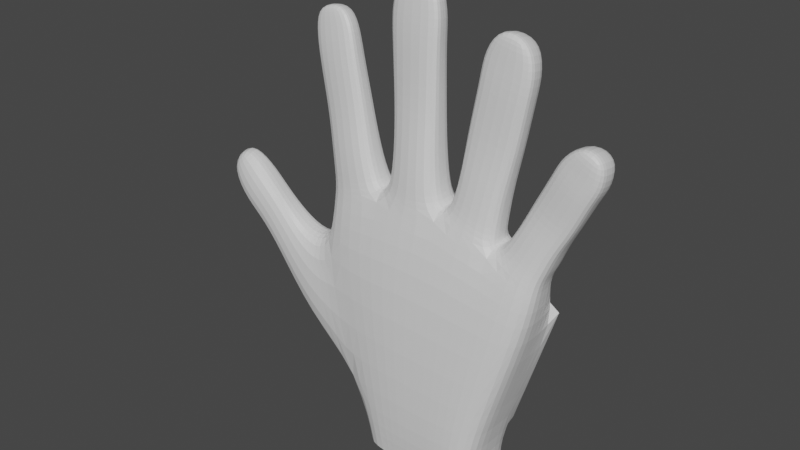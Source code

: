 # Source: hand_good_one.blend  (saved by Blender 3.6.13; exported with 4.5.12 LTS)
import bpy
from mathutils import Matrix  # noqa: F401  (used for matrix-valued properties, if any)

bpy.ops.wm.read_factory_settings(use_empty=True)
scene = bpy.context.scene
scene.name = 'Scene'

# ---- collections
col_collection = bpy.data.collections.new('Collection'); scene.collection.children.link(col_collection)

# ---- materials (node trees are filled in below, after node groups)
mat_material = bpy.data.materials.new('Material')
mat_material.alpha_threshold = 0.0
mat_material.use_transparent_shadow = False
mat_material.roughness = 0.5
mat_material.line_color = (0.0, 0.0, 0.0, 1.0)

# ---- material node trees
mat_material.use_nodes = True; mat_material.node_tree.nodes.clear()
_N = mat_material.node_tree.nodes; _L = mat_material.node_tree.links
n0 = _N.new('ShaderNodeOutputMaterial'); n0.name = 'Material Output'; n0.location = (300, 300)
n1 = _N.new('ShaderNodeBsdfPrincipled'); n1.name = 'Principled BSDF'; n1.location = (10, 300)
n1.distribution = 'GGX'
n1.subsurface_method = 'RANDOM_WALK_SKIN'
n1.inputs[3].default_value = 1.45
n1.inputs[27].default_value = (0.0, 0.0, 0.0, 1.0)
n1.inputs[28].default_value = 1.0
_L.new(n1.outputs[0], n0.inputs[0])
n0.is_active_output = True

# ---- world
world_world = bpy.data.worlds.new('World'); scene.world = world_world
world_world.use_nodes = True; world_world.node_tree.nodes.clear()
_N = world_world.node_tree.nodes; _L = world_world.node_tree.links
n0 = _N.new('ShaderNodeOutputWorld'); n0.name = 'World Output'; n0.location = (300, 300)
n1 = _N.new('ShaderNodeBackground'); n1.name = 'Background'; n1.location = (10, 300)
n1.inputs[0].default_value = (0.05088, 0.05088, 0.05088, 1.0)
_L.new(n1.outputs[0], n0.inputs[0])
n0.is_active_output = True
world_world.color = (0.05088, 0.05088, 0.05088)
world_world.use_sun_shadow = False
world_world.sun_shadow_jitter_overblur = 0.0

# ---- meshes
me_cube = bpy.data.meshes.new('Cube')
me_cube.from_pydata([(1.614, 0.87, 0.1512), (1.534, 0.87, -0.9615), (1.614, -0.873, 0.1512), (1.534, -0.873, -0.9615), (-1.809, 0.8695, 0.2305), (-1.503, 0.87, -1.001), (-1.809, -0.8727, 0.2302), (-1.503, -0.873, -1.001), (2.696, 0.7605, 3.472), (2.696, -0.7335, 3.489), (-2.837, 0.3384, 3.919), (-2.829, -0.7518, 3.871), (2.637, 0.6633, 4.534), (2.801, -0.5695, 4.5), (-2.828, 0.3488, 5.059), (-2.825, -0.4761, 5.049), (-4.56, -0.6957, 3.053), (-4.57, 0.1371, 3.114), (-3.961, -0.6862, 4.04), (-3.97, 0.08254, 4.099), (-3.389, 0.6489, 1.403), (-3.439, 0.2259, 3.77), (-3.43, -0.7472, 3.712), (-3.383, -0.8007, 1.369), (-5.514, -0.8769, 4.251), (-5.592, -0.07897, 4.261), (-4.874, -0.7933, 5.176), (-4.948, -0.08839, 5.186), (-5.962, -0.7081, 5.006), (-6.018, -0.2177, 5.026), (-5.505, -0.6584, 5.544), (-5.558, -0.2047, 5.565), (0.7801, 0.8174, -0.9738), (0.04831, 0.8225, -0.994), (-0.7468, 0.8176, -0.9941), (0.9327, -1.055, 0.2012), (0.1032, -1.062, 0.221), (-0.792, -1.058, 0.241), (-0.6891, -0.92, -0.9966), (0.1053, -0.9244, -0.9947), (0.8383, -0.9191, -0.975), (-0.9542, 0.8178, 0.2103), (-0.0556, 0.824, 0.1901), (0.7693, 0.8177, 0.1706), (1.504, -0.8896, 3.647), (0.1244, -0.9434, 3.792), (-1.316, -0.9465, 3.847), (-1.447, 0.4318, 3.843), (-0.01481, 0.5489, 3.77), (1.372, 0.6386, 3.612), (1.627, -0.5124, 5.01), (0.2725, -0.5477, 5.496), (-1.374, -0.5481, 5.414), (-1.376, 0.4694, 5.417), (0.271, 0.559, 5.486), (1.542, 0.5868, 5.018), (-2.485, 0.4891, 8.916), (-3.546, 0.3887, 8.682), (-3.5, -0.1092, 8.759), (-2.432, -0.1174, 9.016), (3.876, 0.6674, 6.9), (2.904, 0.6102, 7.362), (2.944, -0.1575, 7.477), (3.916, -0.2074, 7.026), (2.174, 0.6737, 8.856), (0.9426, 0.5959, 9.082), (0.9806, -0.06252, 9.182), (2.214, -0.09364, 8.971), (-0.133, 0.6096, 9.624), (-1.415, 0.515, 9.614), (-1.361, -0.09125, 9.714), (-0.07446, -0.1075, 9.743), (-3.482, 0.4157, 9.198), (-2.803, 0.5146, 9.341), (-3.456, -0.02326, 9.256), (-2.77, -0.03284, 9.423), (3.374, 0.6359, 7.728), (3.905, 0.6881, 7.492), (3.415, -0.1316, 7.845), (3.944, -0.1853, 7.636), (1.319, 0.6317, 9.603), (1.965, 0.714, 9.447), (1.357, -0.02637, 9.705), (2.005, -0.05295, 9.564), (-1.183, 0.5627, 10.33), (-0.3809, 0.6577, 10.3), (-1.151, 0.01568, 10.41), (-0.3429, -0.0001373, 10.41), (-2.841, 0.312, 5.376), (-1.61, 0.4185, 5.738), (-2.817, -0.4448, 5.39), (-1.587, -0.4959, 5.761), (-1.159, 0.4217, 5.831), (0.08371, 0.5169, 5.877), (-1.137, -0.5047, 5.853), (0.1057, -0.5424, 5.907), (0.4866, 0.5035, 5.743), (1.594, 0.5648, 5.371), (0.488, -0.4365, 5.757), (1.594, -0.4016, 5.401), (1.864, 0.565, 5.182), (2.863, 0.6391, 4.783), (1.864, -0.4101, 5.213), (2.864, -0.4582, 4.822), (-3.139, 0.3335, 6.895), (-3.109, -0.2524, 6.925), (-2.028, -0.2754, 7.243), (-2.057, 0.424, 7.202), (-1.263, 0.4434, 7.748), (-1.24, -0.204, 7.789), (-0.06736, -0.2428, 7.807), (-0.06828, 0.5186, 7.737), (0.7119, 0.517, 7.41), (0.7133, -0.2, 7.44), (1.884, -0.146, 7.156), (1.884, 0.5774, 7.112), (2.383, 0.5534, 6.271), (2.383, -0.1977, 6.315), (3.367, -0.2478, 5.896), (3.318, 0.6155, 5.874), (0.05843, -0.05052, -0.9871), (-1.503, -0.00606, -1.006), (1.609, -0.00606, 0.151), (-1.809, -0.006124, 0.2304), (1.53, -0.00606, -0.9664), (2.704, 0.002279, 3.5), (-2.837, -0.1225, 3.918), (2.735, 0.02086, 4.545), (-2.83, -0.04349, 5.079), (-4.575, -0.1748, 3.099), (-3.973, -0.1927, 4.088), (-3.39, -0.04731, 1.394), (-3.441, -0.157, 3.761), (-5.586, -0.2842, 4.265), (-4.937, -0.2792, 5.197), (-6.013, -0.3358, 5.029), (-5.552, -0.3184, 5.57), (1.597, 0.01597, 5.044), (0.2796, -0.00188, 5.524), (-1.373, -0.02767, 5.447), (-3.529, 0.09166, 8.744), (-2.46, 0.1106, 8.999), (2.948, 0.1044, 7.464), (3.921, 0.1076, 7.003), (0.9806, 0.1334, 9.184), (2.217, 0.1413, 8.967), (-1.387, 0.1283, 9.7), (-0.0976, 0.142, 9.727), (-3.464, 0.1116, 9.262), (-2.778, 0.1281, 9.427), (3.42, 0.1194, 7.834), (3.95, 0.1189, 7.609), (1.359, 0.156, 9.708), (2.008, 0.1649, 9.563), (-1.155, 0.161, 10.42), (-0.3452, 0.1725, 10.41), (-1.608, -0.0103, 5.769), (-2.843, -0.02799, 5.396), (0.0916, 0.004703, 5.915), (-1.156, -0.01198, 5.862), (1.607, 0.04282, 5.416), (0.4959, 0.01491, 5.782), (2.881, 0.04617, 4.831), (1.878, 0.04026, 5.226), (-2.057, 0.0789, 7.24), (-3.141, 0.06065, 6.921), (-0.08292, 0.103, 7.806), (-1.261, 0.09709, 7.787), (1.896, 0.1327, 7.166), (0.7207, 0.09674, 7.458), (3.377, 0.1062, 5.904), (2.397, 0.1073, 6.322), (-5.076, 0.02618, 3.747), (-4.372, -0.7399, 4.654), (-4.469, 0.001428, 4.585), (3.074, 0.07616, 5.38), (2.167, 0.0738, 5.775), (3.056, -0.353, 5.374), (2.153, -0.3039, 5.765), (2.153, 0.5592, 5.727), (3.053, 0.6273, 5.329), (2.786, 0.08607, 7.07), (3.701, 0.0916, 6.64), (3.656, 0.6494, 6.544), (3.698, -0.2552, 6.666), (2.785, -0.2053, 7.085), (2.745, 0.5905, 6.973), (1.701, 0.08776, 6.291), (0.6282, 0.05582, 6.612), (1.689, -0.2738, 6.279), (0.6475, -0.3182, 6.582), (0.6461, 0.5103, 6.56), (1.688, 0.5711, 6.241), (0.9323, 0.1002, 8.575), (2.099, 0.1169, 8.322), (2.058, 0.6403, 8.217), (2.098, -0.1457, 8.329), (0.9349, -0.1441, 8.577), (0.8948, 0.5708, 8.478), (-0.02766, 0.05385, 6.864), (-1.16, 0.04255, 6.816), (-0.01263, -0.3926, 6.86), (-1.141, -0.3544, 6.813), (-1.163, 0.4326, 6.781), (-0.03457, 0.5178, 6.82), (-1.333, 0.0931, 9.046), (-0.1184, 0.1073, 9.086), (-0.1534, 0.58, 8.986), (-0.09286, -0.1883, 9.105), (-1.305, -0.1642, 9.062), (-1.362, 0.49, 8.961), (-1.868, 0.0343, 6.482), (-2.984, 0.01633, 6.159), (-1.84, -0.4051, 6.48), (-2.952, -0.368, 6.158), (-2.982, 0.3228, 6.135), (-1.869, 0.4212, 6.448), (-3.393, 0.05255, 8.113), (-2.328, 0.07418, 8.412), (-2.354, 0.4657, 8.329), (-2.291, -0.2359, 8.432), (-3.355, -0.2222, 8.13), (-3.412, 0.3626, 8.051), (-1.503, -0.00606, -1.006), (1.609, -0.00606, 0.151), (-1.809, -0.006124, 0.2304), (1.53, -0.00606, -0.9664), (2.704, 0.002279, 3.5), (-2.837, -0.1225, 3.918), (2.735, 0.02086, 4.545), (-2.83, -0.04349, 5.079), (-4.575, -0.1748, 3.099), (-3.973, -0.1927, 4.088), (-3.39, -0.04731, 1.394), (-3.441, -0.157, 3.761), (-5.586, -0.2842, 4.265), (-4.937, -0.2792, 5.197), (-6.013, -0.3358, 5.029), (-5.552, -0.3184, 5.57), (1.597, 0.01597, 5.044), (0.2796, -0.00188, 5.524), (-1.373, -0.02767, 5.447), (-3.529, 0.09166, 8.744), (-2.46, 0.1106, 8.999), (2.948, 0.1044, 7.464), (3.921, 0.1076, 7.003), (0.9806, 0.1334, 9.184), (2.217, 0.1413, 8.967), (-1.387, 0.1283, 9.7), (-0.0976, 0.142, 9.727), (-3.464, 0.1116, 9.262), (-2.778, 0.1281, 9.427), (3.42, 0.1194, 7.834), (3.95, 0.1189, 7.609), (1.359, 0.156, 9.708), (2.008, 0.1649, 9.563), (-1.155, 0.161, 10.42), (-0.3452, 0.1725, 10.41), (-1.608, -0.0103, 5.769), (-2.843, -0.02799, 5.396), (0.0916, 0.004703, 5.915), (-1.156, -0.01198, 5.862), (1.607, 0.04282, 5.416), (0.4959, 0.01491, 5.782), (2.881, 0.04617, 4.831), (1.878, 0.04026, 5.226), (-2.057, 0.0789, 7.24), (-3.141, 0.06065, 6.921), (-0.08292, 0.103, 7.806), (-1.261, 0.09709, 7.787), (1.896, 0.1327, 7.166), (0.7207, 0.09674, 7.458), (3.377, 0.1062, 5.904), (2.397, 0.1073, 6.322), (-5.019, -0.7898, 3.771), (-5.071, -0.2368, 3.745), (-4.459, -0.2426, 4.593), (1.56, 0.8465, 0.1512), (2.642, 0.737, 3.472), (-1.503, -0.00606, -1.006), (-1.503, -0.873, -1.001), (-0.7468, 0.8176, -0.9941), (-1.503, 0.87, -1.001), (0.8383, -0.9191, -0.975), (1.534, -0.873, -0.9615), (1.53, -0.00606, -0.9664), (1.534, 0.87, -0.9615), (0.7801, 0.8174, -0.9738), (0.04831, 0.8225, -0.994), (-0.6891, -0.92, -0.9966), (0.1053, -0.9244, -0.9947), (1.56, 0.8465, 0.1512), (2.642, 0.737, 3.472), (1.614, 0.87, 0.1512), (2.696, 0.7605, 3.472), (-4.575, -0.1748, 3.099), (-3.39, -0.04731, 1.394)], [(34, 38), (120, 39), (32, 40), (33, 120), (273, 265), (272, 264), (271, 263), (270, 262), (269, 261), (268, 260), (267, 259), (266, 258), (265, 239), (264, 229), (263, 240), (262, 239), (261, 241), (260, 240), (259, 230), (258, 241), (249, 257), (247, 255), (245, 253), (243, 251), (248, 256), (246, 254), (244, 252), (249, 268), (248, 269), (247, 270), (246, 271), (245, 272), (244, 273), (242, 250), (243, 266), (242, 267), (250, 251), (252, 253), (254, 255), (235, 237), (236, 238), (237, 238), (231, 235), (228, 234), (225, 233), (234, 232), (232, 236), (227, 229), (256, 257), (228, 230), (224, 226), (225, 223), (224, 227)], [(122, 293, 294, 125), (289, 37, 6, 280), (279, 123, 4, 282), (285, 122, 2, 284), (287, 43, 293, 286), (126, 11, 15, 128), (41, 4, 10, 47), (35, 2, 9, 44), (21, 20, 17, 19), (155, 154, 86, 87), (44, 9, 13, 50), (47, 10, 14, 53), (125, 294, 12, 127), (276, 174, 27, 134), (132, 21, 19, 130), (23, 22, 18, 16), (131, 23, 16, 129), (123, 6, 23, 131), (6, 11, 22, 23), (126, 10, 21, 132), (10, 4, 20, 21), (24, 26, 30, 28), (174, 172, 25, 27), (275, 274, 24, 133), (274, 173, 26, 24), (135, 28, 30, 136), (134, 27, 31, 136), (27, 25, 29, 31), (133, 24, 28, 135), (294, 49, 55, 12), (49, 48, 54, 55), (48, 47, 53, 54), (11, 46, 52, 15), (46, 45, 51, 52), (45, 44, 50, 51), (153, 152, 82, 83), (151, 150, 78, 79), (149, 148, 74, 75), (6, 37, 46, 11), (37, 36, 45, 46), (36, 35, 44, 45), (293, 43, 49, 294), (43, 42, 48, 49), (42, 41, 47, 48), (282, 4, 41, 281), (281, 41, 42, 288), (288, 42, 43, 287), (284, 2, 35, 283), (283, 35, 36, 290), (290, 36, 37, 289), (64, 65, 80, 81), (222, 57, 56, 219), (217, 140, 57, 222), (220, 59, 58, 221), (218, 141, 59, 220), (140, 58, 74, 148), (186, 61, 60, 183), (181, 142, 61, 186), (184, 63, 62, 185), (182, 143, 63, 184), (60, 61, 76, 77), (198, 65, 64, 195), (193, 144, 65, 198), (196, 67, 66, 197), (194, 145, 67, 196), (56, 57, 72, 73), (210, 69, 68, 207), (205, 146, 69, 210), (208, 71, 70, 209), (206, 147, 71, 208), (142, 62, 78, 150), (68, 69, 84, 85), (58, 59, 75, 74), (144, 66, 82, 152), (62, 63, 79, 78), (146, 70, 86, 154), (141, 56, 73, 149), (66, 67, 83, 82), (143, 60, 77, 151), (70, 71, 87, 86), (145, 64, 81, 153), (147, 68, 85, 155), (139, 156, 91, 52), (52, 91, 90, 15), (128, 157, 88, 14), (14, 88, 89, 53), (138, 158, 95, 51), (51, 95, 94, 52), (139, 159, 92, 53), (53, 92, 93, 54), (137, 160, 99, 50), (50, 99, 98, 51), (138, 161, 96, 54), (54, 96, 97, 55), (127, 162, 103, 13), (13, 103, 102, 50), (137, 163, 100, 55), (55, 100, 101, 12), (211, 164, 106, 213), (213, 106, 105, 214), (212, 165, 104, 215), (215, 104, 107, 216), (199, 166, 110, 201), (201, 110, 109, 202), (200, 167, 108, 203), (203, 108, 111, 204), (187, 168, 114, 189), (189, 114, 113, 190), (188, 169, 112, 191), (191, 112, 115, 192), (175, 170, 118, 177), (177, 118, 117, 178), (176, 171, 116, 179), (179, 116, 119, 180), (178, 117, 171, 176), (180, 119, 170, 175), (190, 113, 169, 188), (192, 115, 168, 187), (202, 109, 167, 200), (204, 111, 166, 199), (214, 105, 165, 212), (216, 107, 164, 211), (50, 102, 163, 137), (12, 101, 162, 127), (51, 98, 161, 138), (55, 97, 160, 137), (52, 94, 159, 139), (54, 93, 158, 138), (15, 90, 157, 128), (53, 89, 156, 139), (71, 147, 155, 87), (67, 145, 153, 83), (63, 143, 151, 79), (59, 141, 149, 75), (69, 146, 154, 84), (65, 144, 152, 80), (61, 142, 150, 76), (207, 68, 147, 206), (209, 70, 146, 205), (195, 64, 145, 194), (197, 66, 144, 193), (183, 60, 143, 182), (185, 62, 142, 181), (57, 140, 148, 72), (219, 56, 141, 218), (221, 58, 140, 217), (73, 72, 148, 149), (77, 76, 150, 151), (81, 80, 152, 153), (25, 133, 135, 29), (26, 134, 136, 30), (29, 135, 136, 31), (172, 275, 133, 25), (11, 126, 132, 22), (4, 123, 131, 20), (20, 131, 129, 17), (22, 132, 130, 18), (173, 276, 134, 26), (9, 125, 127, 13), (85, 84, 154, 155), (10, 126, 128, 14), (286, 293, 122, 285), (280, 6, 123, 279), (2, 122, 125, 9), (105, 221, 217, 165), (107, 219, 218, 164), (164, 218, 220, 106), (106, 220, 221, 105), (165, 217, 222, 104), (104, 222, 219, 107), (89, 216, 211, 156), (90, 214, 212, 157), (88, 215, 216, 89), (157, 212, 215, 88), (91, 213, 214, 90), (156, 211, 213, 91), (109, 209, 205, 167), (111, 207, 206, 166), (166, 206, 208, 110), (110, 208, 209, 109), (167, 205, 210, 108), (108, 210, 207, 111), (93, 204, 199, 158), (94, 202, 200, 159), (92, 203, 204, 93), (159, 200, 203, 92), (95, 201, 202, 94), (158, 199, 201, 95), (113, 197, 193, 169), (115, 195, 194, 168), (168, 194, 196, 114), (114, 196, 197, 113), (169, 193, 198, 112), (112, 198, 195, 115), (97, 192, 187, 160), (98, 190, 188, 161), (96, 191, 192, 97), (161, 188, 191, 96), (99, 189, 190, 98), (160, 187, 189, 99), (117, 185, 181, 171), (119, 183, 182, 170), (170, 182, 184, 118), (118, 184, 185, 117), (171, 181, 186, 116), (116, 186, 183, 119), (101, 180, 175, 162), (102, 178, 176, 163), (100, 179, 180, 101), (163, 176, 179, 100), (103, 177, 178, 102), (162, 175, 177, 103), (18, 130, 276, 173), (17, 129, 275, 172), (16, 18, 173, 274), (129, 16, 274, 275), (19, 17, 172, 174), (130, 19, 174, 276), (293, 294, 292, 291), (280, 279, 121, 7), (282, 281, 34, 5), (284, 283, 40, 3), (286, 285, 124, 1), (287, 286, 1, 32), (288, 287, 32, 33), (281, 288, 33, 34), (289, 280, 7, 38), (290, 289, 38, 39), (283, 290, 39, 40), (279, 282, 5, 121), (285, 284, 3, 124), (291, 292, 278, 277), (293, 291, 277, 0), (292, 294, 8, 278), (231, 233, 296, 295)])
_uv = me_cube.uv_layers.new(name='UVMap')
_uv.uv.foreach_set('vector', [0.5235, 0.04855, 0.5584, 0.0443, 0.5738, 0.1821, 0.5439, 0.1862, 0.3957, 0.002091, 0.3892, 0.05157, 0.348, 0.04867, 0.3631, 0.000149, 0.1356, 0.0006259, 0.1346, 0.0508, 0.1002, 0.05013, 0.1011, 0.000149, 0.5189, 0.00361, 0.5235, 0.04855, 0.4876, 0.05266, 0.4844, 0.007071, 0.1989, 0.4904, 0.2124, 0.5342, 0.1797, 0.5431, 0.1701, 0.4995, 0.1436, 0.4703, 0.1698, 0.4697, 0.1565, 0.5177, 0.1387, 0.5184, 0.279, 0.5158, 0.3121, 0.5066, 0.3945, 0.6376, 0.3401, 0.6503, 0.4586, 0.05358, 0.4876, 0.05266, 0.5159, 0.1878, 0.471, 0.1921, 0.4166, 0.6255, 0.3865, 0.5341, 0.4532, 0.5878, 0.4413, 0.6325, 0.02205, 0.5956, 0.02561, 0.6261, 0.01987, 0.627, 0.01534, 0.5958, 0.471, 0.1921, 0.5159, 0.1878, 0.5225, 0.2271, 0.4751, 0.2479, 0.3401, 0.6503, 0.3945, 0.6376, 0.4069, 0.6815, 0.355, 0.7116, 0.5439, 0.1862, 0.5738, 0.1821, 0.5732, 0.2256, 0.5468, 0.2279, 0.1458, 0.3901, 0.1365, 0.3909, 0.1369, 0.3627, 0.1448, 0.3618, 0.1449, 0.4443, 0.1291, 0.4446, 0.134, 0.4189, 0.1451, 0.4186, 0.2823, 0.09067, 0.275, 0.1844, 0.2529, 0.1963, 0.2312, 0.1554, 0.1348, 0.1282, 0.1645, 0.1279, 0.1584, 0.2088, 0.1379, 0.2101, 0.1346, 0.0508, 0.1688, 0.05145, 0.1645, 0.1279, 0.1348, 0.1282, 0.348, 0.04867, 0.2987, 0.1921, 0.275, 0.1844, 0.2823, 0.09067, 0.1436, 0.4703, 0.1245, 0.47, 0.1291, 0.4446, 0.1449, 0.4443, 0.3945, 0.6376, 0.3121, 0.5066, 0.3865, 0.5341, 0.4166, 0.6255, 0.1897, 0.2013, 0.2135, 0.2398, 0.1873, 0.2538, 0.1701, 0.2312, 0.4661, 0.6457, 0.48, 0.6067, 0.5058, 0.6208, 0.4914, 0.6636, 0.1396, 0.2423, 0.1615, 0.2423, 0.164, 0.2696, 0.1405, 0.2712, 0.2109, 0.1832, 0.2349, 0.22, 0.2135, 0.2398, 0.1897, 0.2013, 0.1419, 0.3057, 0.1569, 0.3041, 0.1583, 0.3333, 0.1429, 0.3335, 0.1448, 0.3618, 0.1369, 0.3627, 0.1375, 0.3337, 0.1429, 0.3335, 0.4914, 0.6636, 0.5058, 0.6208, 0.5312, 0.6456, 0.5194, 0.6715, 0.1405, 0.2712, 0.164, 0.2696, 0.1569, 0.3041, 0.1419, 0.3057, 0.1762, 0.683, 0.2289, 0.6734, 0.2384, 0.7293, 0.1908, 0.7231, 0.2289, 0.6734, 0.2841, 0.6637, 0.2925, 0.7328, 0.2384, 0.7293, 0.2841, 0.6637, 0.3401, 0.6503, 0.355, 0.7116, 0.2925, 0.7328, 0.2987, 0.1921, 0.3596, 0.1938, 0.3535, 0.2583, 0.2955, 0.2409, 0.3596, 0.1938, 0.4167, 0.1949, 0.4196, 0.2647, 0.3535, 0.2583, 0.4167, 0.1949, 0.471, 0.1921, 0.4751, 0.2479, 0.4196, 0.2647, 0.03566, 0.1908, 0.03206, 0.2156, 0.02484, 0.2151, 0.02745, 0.1893, 0.5583, 0.611, 0.5598, 0.5883, 0.5697, 0.5882, 0.5706, 0.6111, 0.1225, 0.7215, 0.1264, 0.6927, 0.1319, 0.6936, 0.129, 0.7225, 0.348, 0.04867, 0.3892, 0.05157, 0.3596, 0.1938, 0.2987, 0.1921, 0.3892, 0.05157, 0.4251, 0.05268, 0.4167, 0.1949, 0.3596, 0.1938, 0.4251, 0.05268, 0.4586, 0.05358, 0.471, 0.1921, 0.4167, 0.1949, 0.1797, 0.5431, 0.2124, 0.5342, 0.2289, 0.6734, 0.1762, 0.683, 0.2124, 0.5342, 0.2443, 0.5254, 0.2841, 0.6637, 0.2289, 0.6734, 0.2443, 0.5254, 0.279, 0.5158, 0.3401, 0.6503, 0.2841, 0.6637, 0.2861, 0.463, 0.3121, 0.5066, 0.279, 0.5158, 0.2572, 0.4721, 0.2572, 0.4721, 0.279, 0.5158, 0.2443, 0.5254, 0.2267, 0.4812, 0.2267, 0.4812, 0.2443, 0.5254, 0.2124, 0.5342, 0.1989, 0.4904, 0.4844, 0.007071, 0.4876, 0.05266, 0.4586, 0.05358, 0.4566, 0.005776, 0.4566, 0.005776, 0.4586, 0.05358, 0.4251, 0.05268, 0.4274, 0.003703, 0.4274, 0.003703, 0.4251, 0.05268, 0.3892, 0.05157, 0.3957, 0.002091, 0.2568, 0.8839, 0.3067, 0.8788, 0.2981, 0.9031, 0.2713, 0.9044, 0.4629, 0.79, 0.4751, 0.8128, 0.4368, 0.8338, 0.4252, 0.8126, 0.1299, 0.645, 0.1273, 0.6713, 0.1152, 0.6686, 0.1172, 0.6422, 0.3102, 0.3789, 0.3031, 0.4027, 0.2606, 0.3902, 0.2678, 0.3647, 0.07446, 0.9542, 0.07958, 0.9779, 0.07047, 0.9797, 0.06206, 0.9565, 0.1273, 0.6713, 0.1356, 0.6721, 0.132, 0.6925, 0.1264, 0.6927, 0.2144, 0.8181, 0.2126, 0.8348, 0.1701, 0.8281, 0.1745, 0.8119, 0.5581, 0.5477, 0.5589, 0.5648, 0.5383, 0.5622, 0.5376, 0.5453, 0.5592, 0.3159, 0.5681, 0.3306, 0.5289, 0.349, 0.5224, 0.3331, 0.549, 0.3219, 0.5497, 0.3391, 0.5369, 0.3398, 0.535, 0.3228, 0.1701, 0.8281, 0.2126, 0.8348, 0.1987, 0.8542, 0.1756, 0.8511, 0.3019, 0.8551, 0.3067, 0.8788, 0.2568, 0.8839, 0.2542, 0.858, 0.02892, 0.2656, 0.03062, 0.241, 0.04934, 0.2454, 0.04791, 0.2699, 0.4881, 0.3837, 0.4915, 0.4098, 0.4415, 0.4159, 0.4409, 0.3913, 0.04612, 0.1428, 0.04041, 0.1674, 0.03163, 0.1653, 0.03622, 0.1404, 0.4368, 0.8338, 0.4751, 0.8128, 0.4783, 0.8334, 0.4537, 0.8467, 0.3941, 0.8481, 0.4034, 0.8727, 0.3541, 0.8874, 0.3479, 0.8627, 0.03222, 0.6816, 0.02958, 0.6554, 0.04549, 0.6562, 0.04854, 0.6824, 0.3977, 0.4103, 0.3971, 0.4362, 0.3454, 0.4325, 0.3489, 0.4062, 0.0211, 0.5413, 0.02114, 0.5671, 0.01111, 0.5673, 0.009144, 0.5415, 0.5589, 0.5648, 0.5694, 0.5643, 0.5697, 0.5882, 0.5598, 0.5883, 0.3541, 0.8874, 0.4034, 0.8727, 0.4024, 0.9027, 0.3712, 0.9109, 0.2606, 0.3902, 0.3031, 0.4027, 0.2885, 0.4187, 0.2612, 0.4106, 0.03062, 0.241, 0.02275, 0.2409, 0.02484, 0.2151, 0.03206, 0.2156, 0.5289, 0.349, 0.5681, 0.3306, 0.5694, 0.3552, 0.5479, 0.3638, 0.02958, 0.6554, 0.02078, 0.6563, 0.01987, 0.627, 0.02561, 0.6261, 0.07958, 0.9779, 0.0943, 0.9726, 0.09986, 0.9933, 0.08483, 0.9988, 0.4415, 0.4159, 0.4915, 0.4098, 0.4819, 0.4333, 0.4556, 0.4377, 0.5497, 0.3391, 0.5724, 0.3347, 0.5732, 0.3588, 0.55, 0.3636, 0.3454, 0.4325, 0.3971, 0.4362, 0.385, 0.4627, 0.3524, 0.4612, 0.04041, 0.1674, 0.06147, 0.1688, 0.05719, 0.1931, 0.03566, 0.1908, 0.02114, 0.5671, 0.0403, 0.5639, 0.04179, 0.5934, 0.02205, 0.5956, 0.05049, 0.8287, 0.054, 0.8451, 0.03443, 0.848, 0.02909, 0.8324, 0.3535, 0.2583, 0.3442, 0.272, 0.2951, 0.2547, 0.2955, 0.2409, 0.1387, 0.5184, 0.1376, 0.5314, 0.1237, 0.5301, 0.1226, 0.517, 0.4069, 0.6815, 0.4111, 0.6935, 0.3677, 0.7213, 0.355, 0.7116, 0.02291, 0.3945, 0.02259, 0.4128, 0.0003779, 0.4118, 0.000149, 0.394, 0.4196, 0.2647, 0.4122, 0.281, 0.3622, 0.2765, 0.3535, 0.2583, 0.05049, 0.8287, 0.04789, 0.8092, 0.06544, 0.8073, 0.07097, 0.8254, 0.355, 0.7116, 0.3515, 0.7301, 0.3042, 0.7458, 0.2925, 0.7328, 0.0762, 0.01649, 0.07334, 0.03129, 0.05663, 0.02643, 0.05581, 0.01072, 0.4751, 0.2479, 0.4733, 0.2642, 0.4281, 0.2763, 0.4196, 0.2647, 0.02291, 0.3945, 0.02387, 0.3803, 0.04388, 0.3818, 0.04633, 0.3953, 0.2925, 0.7328, 0.2872, 0.7454, 0.2404, 0.7434, 0.2384, 0.7293, 0.5468, 0.2279, 0.5477, 0.241, 0.5272, 0.2403, 0.5225, 0.2271, 0.5225, 0.2271, 0.5252, 0.2408, 0.4848, 0.2569, 0.4751, 0.2479, 0.0762, 0.01649, 0.07993, 0.003535, 0.09986, 0.008508, 0.09839, 0.02237, 0.2384, 0.7293, 0.228, 0.7393, 0.185, 0.7353, 0.1908, 0.7231, 0.06065, 0.8753, 0.06726, 0.9061, 0.05306, 0.9082, 0.04305, 0.8777, 0.3324, 0.3007, 0.3231, 0.3314, 0.2801, 0.3165, 0.2881, 0.2856, 0.1346, 0.5632, 0.1315, 0.595, 0.1204, 0.5936, 0.1221, 0.5618, 0.425, 0.7212, 0.4396, 0.7486, 0.4013, 0.7726, 0.3857, 0.7457, 0.02297, 0.4516, 0.02328, 0.4897, 0.009347, 0.4891, 0.00499, 0.4507, 0.4054, 0.3195, 0.4012, 0.358, 0.354, 0.3551, 0.36, 0.3156, 0.04404, 0.7706, 0.04023, 0.7316, 0.0542, 0.731, 0.05974, 0.7696, 0.3623, 0.7665, 0.3769, 0.8026, 0.3308, 0.8155, 0.3192, 0.7807, 0.06604, 0.06499, 0.05864, 0.09906, 0.04831, 0.0958, 0.05261, 0.06081, 0.4756, 0.3001, 0.4819, 0.3361, 0.4342, 0.345, 0.4331, 0.3101, 0.02604, 0.3459, 0.02819, 0.3115, 0.04515, 0.3137, 0.04445, 0.3482, 0.2901, 0.7785, 0.2971, 0.8119, 0.2487, 0.8135, 0.2465, 0.7779, 0.5487, 0.2647, 0.5498, 0.2893, 0.5354, 0.2887, 0.5313, 0.2641, 0.533, 0.2635, 0.5457, 0.2849, 0.506, 0.3021, 0.4966, 0.2795, 0.5535, 0.4903, 0.5543, 0.5141, 0.5363, 0.5136, 0.5339, 0.49, 0.2231, 0.7635, 0.2204, 0.787, 0.18, 0.7823, 0.1839, 0.7584, 0.5685, 0.4883, 0.5665, 0.5125, 0.5543, 0.5141, 0.5535, 0.4903, 0.5711, 0.2627, 0.5705, 0.2872, 0.5498, 0.2893, 0.5487, 0.2647, 0.01084, 0.3468, 0.01618, 0.3121, 0.02819, 0.3115, 0.02604, 0.3459, 0.08467, 0.06801, 0.07586, 0.1015, 0.05864, 0.09906, 0.06604, 0.06499, 0.0283, 0.7732, 0.02826, 0.7334, 0.04023, 0.7316, 0.04404, 0.7706, 0.04173, 0.4507, 0.04013, 0.4876, 0.02328, 0.4897, 0.02297, 0.4516, 0.1504, 0.5635, 0.1444, 0.5955, 0.1315, 0.595, 0.1346, 0.5632, 0.07587, 0.8716, 0.0808, 0.9026, 0.06726, 0.9061, 0.06065, 0.8753, 0.05581, 0.01072, 0.06271, 0.000149, 0.07993, 0.003535, 0.0762, 0.01649, 0.5732, 0.2256, 0.5718, 0.2392, 0.5477, 0.241, 0.5468, 0.2279, 0.000149, 0.394, 0.005376, 0.3807, 0.02387, 0.3803, 0.02291, 0.3945, 0.09839, 0.02237, 0.09348, 0.03521, 0.07334, 0.03129, 0.0762, 0.01649, 0.02909, 0.8324, 0.02811, 0.8123, 0.04789, 0.8092, 0.05049, 0.8287, 0.04633, 0.3953, 0.04347, 0.4125, 0.02259, 0.4128, 0.02291, 0.3945, 0.1565, 0.5177, 0.1548, 0.5317, 0.1376, 0.5314, 0.1387, 0.5184, 0.07097, 0.8254, 0.07108, 0.8415, 0.054, 0.8451, 0.05049, 0.8287, 0.01111, 0.5673, 0.02114, 0.5671, 0.02205, 0.5956, 0.01534, 0.5958, 0.03163, 0.1653, 0.04041, 0.1674, 0.03566, 0.1908, 0.02745, 0.1893, 0.5369, 0.3398, 0.5497, 0.3391, 0.55, 0.3636, 0.5376, 0.3646, 0.07047, 0.9797, 0.07958, 0.9779, 0.08483, 0.9988, 0.07841, 0.9999, 0.04549, 0.6562, 0.02958, 0.6554, 0.02561, 0.6261, 0.04181, 0.6261, 0.04934, 0.2454, 0.03062, 0.241, 0.03206, 0.2156, 0.05103, 0.2193, 0.5383, 0.5622, 0.5589, 0.5648, 0.5598, 0.5883, 0.539, 0.5863, 0.04039, 0.5382, 0.0403, 0.5639, 0.02114, 0.5671, 0.0211, 0.5413, 0.02188, 0.6826, 0.02078, 0.6563, 0.02958, 0.6554, 0.03222, 0.6816, 0.06688, 0.1441, 0.06147, 0.1688, 0.04041, 0.1674, 0.04612, 0.1428, 0.01906, 0.2653, 0.02275, 0.2409, 0.03062, 0.241, 0.02892, 0.2656, 0.5717, 0.3177, 0.5724, 0.3347, 0.5497, 0.3391, 0.549, 0.3219, 0.5698, 0.5472, 0.5694, 0.5643, 0.5589, 0.5648, 0.5581, 0.5477, 0.1152, 0.6686, 0.1273, 0.6713, 0.1264, 0.6927, 0.1139, 0.69, 0.08971, 0.9488, 0.0943, 0.9726, 0.07958, 0.9779, 0.07446, 0.9542, 0.1413, 0.6458, 0.1356, 0.6721, 0.1273, 0.6713, 0.1299, 0.645, 0.1066, 0.7179, 0.1139, 0.69, 0.1264, 0.6927, 0.1225, 0.7215, 0.535, 0.6093, 0.539, 0.5863, 0.5598, 0.5883, 0.5583, 0.611, 0.05719, 0.1931, 0.05103, 0.2193, 0.03206, 0.2156, 0.03566, 0.1908, 0.1325, 0.271, 0.1405, 0.2712, 0.1419, 0.3057, 0.1372, 0.3056, 0.1656, 0.3628, 0.1448, 0.3618, 0.1429, 0.3335, 0.1583, 0.3333, 0.1372, 0.3056, 0.1419, 0.3057, 0.1429, 0.3335, 0.1375, 0.3337, 0.1292, 0.2422, 0.1396, 0.2423, 0.1405, 0.2712, 0.1325, 0.271, 0.1698, 0.4697, 0.1436, 0.4703, 0.1449, 0.4443, 0.1694, 0.4442, 0.1002, 0.05013, 0.1346, 0.0508, 0.1348, 0.1282, 0.1073, 0.1278, 0.1073, 0.1278, 0.1348, 0.1282, 0.1379, 0.2101, 0.1256, 0.2102, 0.1694, 0.4442, 0.1449, 0.4443, 0.1451, 0.4186, 0.1655, 0.4188, 0.1655, 0.3895, 0.1459, 0.3901, 0.1448, 0.3618, 0.1656, 0.3628, 0.5159, 0.1878, 0.5439, 0.1862, 0.5468, 0.2279, 0.5225, 0.2271, 0.04179, 0.5934, 0.04181, 0.6261, 0.02561, 0.6261, 0.02205, 0.5956, 0.1245, 0.47, 0.1436, 0.4703, 0.1387, 0.5184, 0.1226, 0.517, 0.5536, 0.0001489, 0.5584, 0.0443, 0.5235, 0.04855, 0.5189, 0.00361, 0.1698, 0.001473, 0.1688, 0.05145, 0.1346, 0.0508, 0.1356, 0.0006259, 0.4876, 0.05266, 0.5235, 0.04855, 0.5439, 0.1862, 0.5159, 0.1878, 0.1444, 0.5955, 0.1413, 0.6458, 0.1299, 0.645, 0.1315, 0.595, 0.0808, 0.9026, 0.08971, 0.9488, 0.07446, 0.9542, 0.06726, 0.9061, 0.06726, 0.9061, 0.07446, 0.9542, 0.06206, 0.9565, 0.05306, 0.9082, 0.3231, 0.3314, 0.3102, 0.3789, 0.2678, 0.3647, 0.2801, 0.3165, 0.1315, 0.595, 0.1299, 0.645, 0.1172, 0.6422, 0.1204, 0.5936, 0.4396, 0.7486, 0.4629, 0.79, 0.4252, 0.8126, 0.4013, 0.7726, 0.07108, 0.8415, 0.07587, 0.8716, 0.06065, 0.8753, 0.054, 0.8451, 0.1548, 0.5317, 0.1504, 0.5635, 0.1346, 0.5632, 0.1376, 0.5314, 0.4111, 0.6935, 0.425, 0.7212, 0.3857, 0.7457, 0.3677, 0.7213, 0.1376, 0.5314, 0.1346, 0.5632, 0.1221, 0.5618, 0.1237, 0.5301, 0.3442, 0.272, 0.3324, 0.3007, 0.2881, 0.2856, 0.2951, 0.2547, 0.054, 0.8451, 0.06065, 0.8753, 0.04305, 0.8777, 0.03443, 0.848, 0.02826, 0.7334, 0.02188, 0.6826, 0.03222, 0.6816, 0.04023, 0.7316, 0.04013, 0.4876, 0.04039, 0.5382, 0.0211, 0.5413, 0.02328, 0.4897, 0.02328, 0.4897, 0.0211, 0.5413, 0.009144, 0.5415, 0.009347, 0.4891, 0.4012, 0.358, 0.3977, 0.4103, 0.3489, 0.4062, 0.354, 0.3551, 0.04023, 0.7316, 0.03222, 0.6816, 0.04854, 0.6824, 0.0542, 0.731, 0.3769, 0.8026, 0.3941, 0.8481, 0.3479, 0.8627, 0.3308, 0.8155, 0.04347, 0.4125, 0.04173, 0.4507, 0.02297, 0.4516, 0.02259, 0.4128, 0.02811, 0.8123, 0.0283, 0.7732, 0.04404, 0.7706, 0.04789, 0.8092, 0.3515, 0.7301, 0.3623, 0.7665, 0.3192, 0.7807, 0.3042, 0.7458, 0.04789, 0.8092, 0.04404, 0.7706, 0.05974, 0.7696, 0.06544, 0.8073, 0.4122, 0.281, 0.4054, 0.3195, 0.36, 0.3156, 0.3622, 0.2765, 0.02259, 0.4128, 0.02297, 0.4516, 0.00499, 0.4507, 0.0003779, 0.4118, 0.01619, 0.3121, 0.01906, 0.2653, 0.02892, 0.2656, 0.02819, 0.3115, 0.07586, 0.1015, 0.06688, 0.1441, 0.04612, 0.1428, 0.05864, 0.09906, 0.05864, 0.09906, 0.04612, 0.1428, 0.03622, 0.1404, 0.04831, 0.0958, 0.4819, 0.3361, 0.4881, 0.3837, 0.4409, 0.3913, 0.4342, 0.345, 0.02819, 0.3115, 0.02892, 0.2656, 0.04791, 0.2699, 0.04515, 0.3137, 0.2971, 0.8119, 0.3019, 0.8551, 0.2542, 0.858, 0.2487, 0.8135, 0.09348, 0.03521, 0.08467, 0.06801, 0.06604, 0.06499, 0.07334, 0.03129, 0.005376, 0.3807, 0.01084, 0.3468, 0.02604, 0.3459, 0.02387, 0.3803, 0.2872, 0.7454, 0.2901, 0.7785, 0.2465, 0.7779, 0.2404, 0.7434, 0.02387, 0.3803, 0.02604, 0.3459, 0.04445, 0.3482, 0.04388, 0.3818, 0.4733, 0.2642, 0.4756, 0.3001, 0.4331, 0.3101, 0.4281, 0.2763, 0.07334, 0.03129, 0.06604, 0.06499, 0.05261, 0.06081, 0.05663, 0.02643, 0.5665, 0.5125, 0.5698, 0.5472, 0.5581, 0.5477, 0.5543, 0.5141, 0.5705, 0.2872, 0.5717, 0.3177, 0.549, 0.3219, 0.5498, 0.2893, 0.5498, 0.2893, 0.549, 0.3219, 0.535, 0.3228, 0.5354, 0.2887, 0.5457, 0.2849, 0.5592, 0.3159, 0.5224, 0.3331, 0.506, 0.3021, 0.5543, 0.5141, 0.5581, 0.5477, 0.5376, 0.5453, 0.5363, 0.5136, 0.2204, 0.787, 0.2144, 0.8181, 0.1745, 0.8119, 0.18, 0.7823, 0.5718, 0.2392, 0.5711, 0.2627, 0.5487, 0.2647, 0.5477, 0.241, 0.5706, 0.463, 0.5685, 0.4883, 0.5535, 0.4903, 0.5526, 0.4654, 0.228, 0.7393, 0.2231, 0.7635, 0.1839, 0.7584, 0.185, 0.7353, 0.5526, 0.4654, 0.5535, 0.4903, 0.5339, 0.49, 0.5315, 0.4654, 0.5252, 0.2408, 0.533, 0.2635, 0.4966, 0.2795, 0.4848, 0.2569, 0.5477, 0.241, 0.5487, 0.2647, 0.5313, 0.2641, 0.5272, 0.2403, 0.1655, 0.4188, 0.1451, 0.4186, 0.1459, 0.3901, 0.1655, 0.3895, 0.1256, 0.2102, 0.1379, 0.2101, 0.1396, 0.2423, 0.1292, 0.2422, 0.2312, 0.1554, 0.2529, 0.1963, 0.2349, 0.22, 0.2109, 0.1832, 0.1379, 0.2101, 0.1584, 0.2088, 0.1615, 0.2423, 0.1396, 0.2423, 0.4413, 0.6325, 0.4532, 0.5878, 0.48, 0.6067, 0.4661, 0.6457, 0.1451, 0.4186, 0.134, 0.4189, 0.1365, 0.3909, 0.1458, 0.3901, 0.5763, 0.1555, 0.5763, 0.2954, 0.5741, 0.2947, 0.5741, 0.1549, 0.5716, 0.5399, 0.5716, 0.5016, 0.5716, 0.5016, 0.5716, 0.5399, 0.5723, 0.4993, 0.5723, 0.5328, 0.5723, 0.5328, 0.5723, 0.4994, 0.5713, 0.5411, 0.5713, 0.5719, 0.5713, 0.5719, 0.5713, 0.5411, 0.5713, 0.463, 0.5713, 0.5017, 0.5712, 0.5017, 0.5712, 0.463, 0.5723, 0.4964, 0.5723, 0.463, 0.5723, 0.463, 0.5723, 0.4964, 0.5716, 0.5402, 0.5716, 0.5726, 0.5716, 0.5726, 0.5716, 0.5403, 0.572, 0.4993, 0.572, 0.5345, 0.5719, 0.5345, 0.5719, 0.4994, 0.572, 0.463, 0.572, 0.499, 0.5719, 0.499, 0.5719, 0.463, 0.572, 0.5348, 0.572, 0.5699, 0.5719, 0.5699, 0.5719, 0.5348, 0.5723, 0.5656, 0.5723, 0.5332, 0.5723, 0.5331, 0.5723, 0.5655, 0.5712, 0.5408, 0.5712, 0.502, 0.5713, 0.502, 0.5713, 0.5407, 0.5716, 0.463, 0.5716, 0.5013, 0.5716, 0.5013, 0.5716, 0.463, 0.5742, 0.000149, 0.5742, 0.1545, 0.5741, 0.1546, 0.5741, 0.000238, 0.5709, 0.5551, 0.5709, 0.5577, 0.5709, 0.5577, 0.5709, 0.5551, 0.5709, 0.5606, 0.5709, 0.558, 0.5709, 0.558, 0.5709, 0.5606, 0.5709, 0.5548, 0.5709, 0.4631, 0.5709, 0.463, 0.5709, 0.5547])
me_cube.materials.append(mat_material)
me_cube.use_mirror_vertex_groups = False
me_cube.update()

# ---- objects
ob_cube = bpy.data.objects.new('Cube', me_cube)

# ---- transforms, parenting, visibility, modifiers, constraints
ob_cube.location = (0.6209, -0.01655, 0.09287)
ob_cube.scale = (0.1793, 0.1793, 0.1793)
ob_cube.lock_rotations_4d = False
ob_cube.empty_display_type = 'ARROWS'
ob_cube.lineart.crease_threshold = 0.0
_m = ob_cube.modifiers.new('Subdivision', 'SUBSURF')

# ---- collection membership
col_collection.objects.link(ob_cube)

# ---- scene / render settings (as saved in the file)
scene.frame_start = 1; scene.frame_end = 250; scene.frame_set(1)
scene.render.engine = 'BLENDER_EEVEE_NEXT'
scene.cycles.sampling_pattern = 'TABULATED_SOBOL'
scene.view_settings.view_transform = 'Filmic'
bpy.context.view_layer.update()

# ---- added for rendering (the .blend has no active camera and no usable light): camera, sun
cam_auto = bpy.data.cameras.new('AutoCamera')
cam_auto.lens = 50.0
cam_auto.sensor_width = 36.0
cam_auto.clip_end = 1000.0
ob_auto_camera = bpy.data.objects.new('AutoCamera', cam_auto)
scene.collection.objects.link(ob_auto_camera)
ob_auto_camera.location = (2.97084, -3.07611, 2.96473)
ob_auto_camera.rotation_euler = (1.09748, -7.21219e-08, 0.694738)
scene.camera = ob_auto_camera
light_auto_sun = bpy.data.lights.new('AutoSun', 'SUN')
light_auto_sun.energy = 3.0
light_auto_sun.angle = 0.0523599
ob_auto_sun = bpy.data.objects.new('AutoSun', light_auto_sun)
scene.collection.objects.link(ob_auto_sun)
ob_auto_sun.rotation_euler = (0.872665, 0.174533, 0.523599)
bpy.context.view_layer.update()
